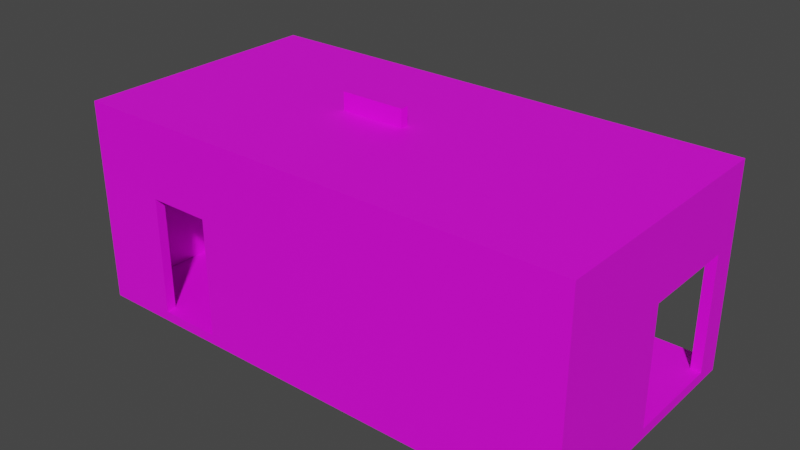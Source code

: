 # Source: Hallway2UP.blend  (saved by Blender 2.82.7; exported with 4.5.12 LTS)
import bpy
from mathutils import Matrix  # noqa: F401  (used for matrix-valued properties, if any)

bpy.ops.wm.read_factory_settings(use_empty=True)
scene = bpy.context.scene
scene.name = 'Scene'

# ---- collections
col_collection = bpy.data.collections.new('Collection'); scene.collection.children.link(col_collection)

# ---- images (referenced by path relative to the original .blend; pixels are not part of the script)
import os
ASSET_DIR = os.environ.get("B2B_ASSET_DIR", "")  # directory of the original .blend (textures are referenced by path, not embedded)
HERE = os.path.dirname(os.path.abspath(__file__))  # packed textures are extracted next to this script under _unpacked/

def load_image(name, relpath, width, height, colorspace="sRGB"):
    """Load a texture the original file referenced (path relative to the .blend, or extracted next to this script)."""
    p = next((c for c in (os.path.join(HERE, relpath), os.path.join(ASSET_DIR, relpath)) if relpath and os.path.exists(c)), "")
    if p:
        img = bpy.data.images.load(p, check_existing=True)
        img.name = name
    else:  # same state as the original file: an image datablock whose file is absent (Cycles renders it pink)
        img = bpy.data.images.new(name, width, height)
        img.source = "FILE"
        img.filepath = "//" + (relpath or name)
    img.colorspace_settings.name = colorspace
    return img
img_hallway2up_png = load_image('Hallway2UP.png', 'Hallway2UP.png', 1024, 1024, 'sRGB')
img_singledoor_png = load_image('SingleDoor.png', 'SingleDoor.png', 1024, 1024, 'sRGB')

# ---- materials (node trees are filled in below, after node groups)
mat_matroom_all_standard_sz2 = bpy.data.materials.new('MatRoom_All_Standard_Sz2')
mat_matroom_all_standard_sz2.use_transparent_shadow = False
mat_matroom_all_standard_sz2.diffuse_color = (1.0, 1.0, 1.0, 1.0)
mat_matroom_all_standard_sz2.roughness = 0.5528
mat_singledoor = bpy.data.materials.new('singleDoor')
mat_singledoor.use_transparent_shadow = False
mat_singledoor.roughness = 0.5

# ---- material node trees
mat_matroom_all_standard_sz2.use_nodes = True; mat_matroom_all_standard_sz2.node_tree.nodes.clear()
_N = mat_matroom_all_standard_sz2.node_tree.nodes; _L = mat_matroom_all_standard_sz2.node_tree.links
n0 = _N.new('ShaderNodeOutputMaterial'); n0.name = 'Material Output'; n0.location = (318, 289)
n1 = _N.new('ShaderNodeBsdfPrincipled'); n1.name = 'Principled BSDF'; n1.location = (-160, 252)
n1.distribution = 'GGX'
n1.subsurface_method = 'BURLEY'
n1.inputs[2].default_value = 0.5528
n1.inputs[3].default_value = 1.45
n1.inputs[27].default_value = (0.0, 0.0, 0.0, 1.0)
n1.inputs[28].default_value = 1.0
n2 = _N.new('ShaderNodeTexImage'); n2.name = 'Image Texture'; n2.location = (-577, 190)
n2.image = img_hallway2up_png
n3 = _N.new('ShaderNodeMapping'); n3.name = 'Mapping'; n3.location = (-1019, 257)
n3.width = 307
n4 = _N.new('ShaderNodeTexCoord'); n4.name = 'Texture Coordinate'; n4.location = (-1279, 243)
_L.new(n1.outputs[0], n0.inputs[0])
_L.new(n2.outputs[0], n1.inputs[0])
_L.new(n3.outputs[0], n2.inputs[0])
_L.new(n4.outputs[2], n3.inputs[0])
n0.is_active_output = True
mat_singledoor.use_nodes = True; mat_singledoor.node_tree.nodes.clear()
_N = mat_singledoor.node_tree.nodes; _L = mat_singledoor.node_tree.links
n0 = _N.new('ShaderNodeOutputMaterial'); n0.name = 'Material Output'; n0.location = (300, 300)
n1 = _N.new('ShaderNodeBsdfPrincipled'); n1.name = 'Principled BSDF'; n1.location = (10, 300)
n1.distribution = 'GGX'
n1.subsurface_method = 'BURLEY'
n1.inputs[3].default_value = 1.45
n1.inputs[27].default_value = (0.0, 0.0, 0.0, 1.0)
n1.inputs[28].default_value = 1.0
n2 = _N.new('ShaderNodeNormalMap'); n2.name = 'Normal Map'; n2.location = (-300, -300)
n2.label = 'Normal/Map'
n2.inputs[0].default_value = 0.0
n3 = _N.new('ShaderNodeTexImage'); n3.name = 'Image Texture'; n3.location = (-300, 600)
n3.image = img_singledoor_png
_L.new(n1.outputs[0], n0.inputs[0])
_L.new(n2.outputs[0], n1.inputs[5])
_L.new(n3.outputs[0], n1.inputs[0])
n0.is_active_output = True

# ---- world
world_world = bpy.data.worlds.new('World'); scene.world = world_world
world_world.use_nodes = True; world_world.node_tree.nodes.clear()
_N = world_world.node_tree.nodes; _L = world_world.node_tree.links
n0 = _N.new('ShaderNodeOutputWorld'); n0.name = 'World Output'; n0.location = (300, 300)
n1 = _N.new('ShaderNodeBackground'); n1.name = 'Background'; n1.location = (10, 300)
n1.inputs[0].default_value = (0.05088, 0.05088, 0.05088, 1.0)
_L.new(n1.outputs[0], n0.inputs[0])
n0.is_active_output = True
world_world.color = (0.05088, 0.05088, 0.05088)
world_world.use_sun_shadow = False
world_world.sun_shadow_jitter_overblur = 0.0

# ---- meshes
me_mesh = bpy.data.meshes.new('Mesh')
me_mesh.from_pydata([(-497.9, -202.5, 255.9), (-477.9, 47.46, 5.916), (497.7, -202.5, 255.9), (-477.9, 177.5, 235.9), (497.7, 46.2, -194.1), (477.7, 177.5, 235.9), (-477.9, -182.5, -194.1), (497.7, -182.5, 5.916), (497.7, -202.5, -244.1), (477.7, 47.46, 5.916), (-497.9, -202.5, -244.1), (477.7, 47.25, -194.1), (-497.9, -182.5, -194.1), (-497.9, -182.5, 5.916), (497.7, 47.46, 5.916), (-497.9, 47.46, -194.1), (497.7, 197.5, -244.1), (-477.9, 47.46, -194.1), (-477.9, -182.5, -244.1), (497.7, -182.5, -194.1), (-477.9, -182.5, 235.9), (-477.9, -182.5, 5.916), (-477.9, 177.5, -244.1), (-497.9, 197.5, -244.1), (477.7, -182.5, -244.1), (477.7, 177.5, -244.1), (477.7, -182.5, -194.1), (-497.9, 47.46, 5.916), (477.7, -182.5, 235.9), (477.7, -182.5, 5.916), (-497.9, 197.5, 255.9), (497.7, 197.5, 255.9), (478.2, -202.5, 255.9), (478.2, 197.5, -244.1), (497.7, -183.1, -244.1), (478.2, -202.5, -244.1), (478.2, 197.5, 255.9), (-474.4, 197.5, -244.1), (-497.9, -179.1, -244.1), (-476.4, -202.5, -244.1), (-478.1, 197.5, 255.9), (-476.4, -202.5, 255.9), (-476.4, -202.5, -197.1), (478.2, -202.5, -197.1), (497.7, -202.5, -196.7), (-497.9, -202.5, -197.1), (497.7, 197.5, -1.366), (-497.9, 197.5, 19.18), (-478.1, 197.5, 18.74), (478.2, 197.5, -0.5695), (-497.9, -202.5, 5.817), (497.7, -202.5, 4.83), (478.2, -202.5, 7.383), (-476.4, -202.5, 2.994), (497.7, 68.81, 255.9), (478.2, 68.81, 255.9), (-497.9, 68.81, 255.9), (-483.6, 68.81, 255.9), (-21.68, 197.5, -244.1), (-22.09, -202.5, -244.1), (-22.07, -182.5, -244.1), (-21.68, 197.5, 255.9), (-22.09, -202.5, -197.1), (-22.09, -202.5, 255.9), (-21.68, 197.5, 9.085), (-22.09, -202.5, 5.188), (-21.81, 68.81, 255.9), (497.7, -175.1, 255.9), (478.2, -175.1, 255.9), (-497.9, -175.1, 255.9), (-477.1, -175.1, 255.9), (-22.06, -175.1, 255.9), (-477.9, -81.83, 5.916), (497.7, -81.83, 5.916), (477.7, -81.83, 5.916), (-497.9, -81.83, 5.916), (497.7, -68.3, 255.9), (478.2, -68.3, 255.9), (-497.9, -68.3, 255.9), (-480.0, -68.3, 255.9), (-21.95, -68.3, 255.9), (-477.9, 49.17, -244.1), (-497.9, 49.85, -244.1), (-477.9, -82.23, 235.9), (477.7, 49.32, -244.1), (497.7, 47.03, -244.1), (477.7, -82.23, 235.9), (-477.9, 177.5, -8.104), (477.7, 177.5, -0.6094), (-477.9, 47.62, 235.9), (-497.9, 176.4, 17.32), (-497.9, 176.5, 255.9), (-497.9, 176.3, -244.1), (-21.7, 176.2, 255.9), (-486.5, 176.4, 255.9), (497.7, 176.0, 255.9), (478.2, 176.0, 255.9), (497.7, 176.4, -244.1), (497.7, 176.2, -0.3336), (497.7, 46.21, -192.7), (497.7, 176.4, -192.9), (497.7, 197.5, -193.0), (-497.9, 197.5, -175.7), (478.2, 197.5, -192.3), (-478.1, 197.5, -176.0), (-21.68, 197.5, -184.2), (-497.9, 176.3, -178.3), (477.7, 47.62, 235.9), (-477.9, 177.5, -195.4), (477.7, 177.5, -195.2), (-23.49, -182.5, 235.9), (-22.82, 47.62, 235.9), (-21.69, 177.5, -244.1), (-22.78, -182.5, 5.916), (-22.16, -182.5, -194.1), (-21.77, 177.5, -195.3), (-22.06, 177.5, -4.345), (-22.44, 177.5, 235.9), (-23.11, -82.23, 235.9), (-227.8, 197.5, -244.1), (-228.9, -202.5, -244.1), (-229.5, 197.5, 13.48), (-228.9, -202.5, 4.189), (-229.6, -182.5, -244.1), (-229.5, 197.5, 255.9), (-228.9, -202.5, -197.1), (-228.9, -202.5, 255.9), (-230.0, 47.62, 254.6), (-229.2, -183.4, 255.9), (-230.2, -82.23, 254.6), (-230.2, -82.23, 235.9), (-229.6, 177.5, -6.056), (-233.3, 176.3, 255.9), (-229.5, 197.5, -180.5), (-230.0, -182.5, 5.916), (-230.4, -182.5, 235.9), (-230.0, 47.62, 235.9), (-229.4, 177.5, -244.1), (-229.6, -182.5, -194.1), (-229.4, 177.5, -195.3), (-229.8, 177.5, 235.9), (-351.2, 197.5, -244.1), (-352.7, -202.5, -244.1), (-353.8, 197.5, 16.11), (-352.7, -202.5, 3.591), (-354.1, -82.23, 235.9), (-353.8, 177.5, -7.081), (-353.8, 197.5, -178.2), (-354.0, -182.5, 5.916), (-353.8, -182.5, -244.1), (-353.8, 197.5, 255.9), (-352.7, -202.5, -197.1), (-352.7, -202.5, 255.9), (-354.0, 47.62, 254.6), (-353.2, -183.4, 255.9), (-354.1, -82.23, 254.6), (-360.0, 176.4, 255.9), (-354.2, -182.5, 235.9), (-354.0, 47.62, 235.9), (-353.7, 177.5, -244.1), (-353.8, -182.5, -194.1), (-353.7, 177.5, -195.3), (-353.9, 177.5, 235.9)], [], [(36, 31, 46, 49), (34, 24, 84, 85), (28, 110, 118, 86), (43, 35, 8, 44), (7, 19, 26, 29), (17, 15, 12, 6), (17, 1, 27, 15), (71, 63, 32, 68), (0, 50, 53, 41), (123, 60, 59, 120), (26, 11, 84, 24), (69, 0, 41, 70), (12, 13, 21, 6), (19, 7, 51, 44), (6, 18, 81, 17), (32, 52, 51, 2), (24, 60, 114, 26), (35, 24, 34, 8), (68, 32, 2, 67), (88, 116, 115, 109), (75, 72, 21, 13), (19, 4, 11, 26), (12, 38, 10, 45), (38, 18, 39, 10), (30, 40, 48, 47), (61, 36, 49, 64), (38, 12, 15, 82), (45, 10, 39, 42), (45, 50, 13, 12), (89, 83, 72, 1), (44, 8, 34, 19), (49, 46, 101, 103), (47, 48, 104, 102), (64, 49, 103, 105), (46, 98, 100, 101), (51, 7, 67, 2), (144, 53, 42, 151), (53, 50, 45, 42), (51, 52, 43, 44), (13, 50, 0, 69), (36, 96, 95, 31), (30, 91, 94, 40), (61, 93, 96, 36), (27, 56, 91, 90), (54, 14, 98, 95), (74, 9, 14, 73), (124, 132, 93, 61), (121, 64, 105, 133), (124, 61, 64, 121), (126, 122, 65, 63), (125, 120, 59, 62), (128, 126, 63, 71), (129, 128, 71, 80), (77, 68, 67, 76), (78, 69, 70, 79), (80, 71, 68, 77), (76, 73, 14, 54), (78, 56, 27, 75), (69, 78, 75, 13), (67, 7, 73, 76), (66, 80, 77, 55), (56, 78, 79, 57), (55, 77, 76, 54), (127, 129, 80, 66), (29, 74, 73, 7), (27, 1, 72, 75), (82, 81, 18, 38), (82, 15, 106, 92), (85, 4, 19, 34), (85, 84, 25, 97), (17, 81, 22, 108), (84, 11, 109, 25), (72, 83, 20, 21), (107, 111, 117, 5), (86, 74, 29, 28), (1, 87, 3, 89), (86, 118, 111, 107), (88, 9, 107, 5), (37, 22, 92, 23), (33, 25, 112, 58), (92, 106, 102, 23), (90, 91, 30, 47), (92, 22, 81, 82), (109, 115, 112, 25), (94, 91, 56, 57), (96, 93, 66, 55), (156, 94, 57, 153), (95, 96, 55, 54), (95, 98, 46, 31), (97, 100, 99, 4, 85), (97, 25, 33, 16), (101, 100, 97, 16), (99, 100, 98, 14), (103, 101, 16, 33), (133, 105, 58, 119), (102, 104, 37, 23), (105, 103, 33, 58), (106, 15, 27, 90), (102, 106, 90, 47), (5, 117, 116, 88), (108, 87, 1, 17), (109, 11, 9, 88), (107, 9, 74, 86), (29, 113, 110, 28), (26, 114, 113, 29), (157, 148, 21, 20), (162, 158, 89, 3), (141, 159, 22, 37), (159, 161, 108, 22), (160, 149, 18, 6), (63, 65, 52, 32), (146, 162, 3, 87), (148, 160, 6, 21), (35, 59, 60, 24), (62, 59, 35, 43), (65, 62, 43, 52), (161, 146, 87, 108), (158, 145, 83, 89), (145, 157, 20, 83), (9, 11, 4, 99, 14), (118, 110, 135, 130), (111, 118, 130, 136), (115, 116, 131, 139), (113, 114, 138, 134), (116, 117, 140, 131), (114, 60, 123, 138), (112, 115, 139, 137), (58, 112, 137, 119), (117, 111, 136, 140), (110, 113, 134, 135), (147, 133, 119, 141), (93, 132, 127, 66), (154, 152, 126, 128), (151, 142, 120, 125), (152, 144, 122, 126), (150, 124, 121, 143), (143, 121, 133, 147), (150, 156, 132, 124), (65, 122, 125, 62), (149, 123, 120, 142), (18, 149, 142, 39), (40, 94, 156, 150), (48, 143, 147, 104), (40, 150, 143, 48), (41, 53, 144, 152), (42, 39, 142, 151), (70, 41, 152, 154), (79, 70, 154, 155), (57, 79, 155, 153), (104, 147, 141, 37), (158, 136, 127, 153), (157, 145, 155, 154), (139, 131, 146, 161), (134, 138, 160, 148), (131, 140, 162, 146), (138, 123, 149, 160), (137, 139, 161, 159), (119, 137, 159, 141), (140, 136, 158, 162), (135, 134, 148, 157), (132, 156, 153, 127), (122, 144, 151, 125), (145, 158, 153, 155), (130, 135, 128, 129), (135, 157, 154, 128), (136, 130, 129, 127)])
_k = set([(0, 41), (0, 50), (0, 69), (1, 17), (1, 27), (1, 72), (2, 32), (2, 51), (2, 67), (3, 87), (3, 89), (3, 162), (4, 11), (4, 19), (4, 99), (5, 88), (5, 107), (5, 117), (6, 12), (6, 17), (6, 18), (7, 19), (7, 29), (7, 73), (8, 34), (8, 35), (8, 44), (9, 11), (9, 14), (9, 74), (10, 38), (10, 39), (10, 45), (11, 26), (12, 13), (12, 15), (13, 21), (13, 75), (14, 73), (14, 99), (15, 17), (15, 27), (16, 33), (16, 97), (16, 101), (18, 81), (18, 149), (19, 26), (20, 21), (20, 83), (20, 157), (21, 72), (22, 81), (22, 108), (22, 159), (23, 37), (23, 92), (23, 102), (24, 26), (24, 60), (24, 84), (25, 84), (25, 109), (25, 112), (27, 75), (28, 29), (28, 86), (28, 110), (29, 74), (30, 40), (30, 47), (30, 91), (31, 36), (31, 46), (31, 95), (32, 63), (33, 58), (34, 85), (36, 61), (37, 141), (38, 82), (39, 142), (40, 150), (41, 152), (44, 51), (45, 50), (46, 101), (47, 102), (54, 76), (54, 95), (56, 78), (56, 91), (58, 119), (59, 120), (60, 123), (61, 124), (63, 126), (67, 76), (69, 78), (82, 92), (83, 89), (85, 97), (86, 107), (87, 108), (88, 109), (110, 135), (112, 137), (117, 140), (119, 141), (120, 142), (123, 149), (124, 150), (126, 152), (135, 157), (137, 159), (140, 162)])
me_mesh.attributes.new('sharp_edge', 'BOOLEAN', 'EDGE').data.foreach_set('value', [ (min(e.vertices), max(e.vertices)) in _k for e in me_mesh.edges])
_k = {(10, 39): 1.0, (39, 142): 1.0, (8, 35): 1.0, (60, 123): 0.96863, (24, 60): 0.96863, (35, 59): 1.0, (59, 120): 1.0, (123, 149): 0.96863, (120, 142): 1.0, (18, 149): 0.96863}
me_mesh.attributes.new('crease_edge', 'FLOAT', 'EDGE').data.foreach_set('value', [_k.get((min(e.vertices), max(e.vertices)), 0.0) for e in me_mesh.edges])
_uv = me_mesh.uv_layers.new(name='UVW')
_uv.uv.foreach_set('vector', [0.1424, 0.1827, 0.1358, 0.1827, 0.1358, 0.2702, 0.1424, 0.2699, 0.3108, 0.5247, 0.3176, 0.5245, 0.3176, 0.4859, 0.3108, 0.4867, 0.3173, 0.6947, 0.4877, 0.6947, 0.4876, 0.7289, 0.3173, 0.7289, 0.506, 0.3341, 0.506, 0.3501, 0.4993, 0.3501, 0.4993, 0.334, 0.3108, 0.6161, 0.3108, 0.548, 0.3176, 0.548, 0.3176, 0.6161, 0.8382, 0.6061, 0.845, 0.6061, 0.845, 0.6843, 0.8382, 0.6843, 0.8588, 0.536, 0.8588, 0.6041, 0.852, 0.6041, 0.852, 0.536, 0.6632, 0.02325, 0.6632, 0.01391, 0.8334, 0.01391, 0.8334, 0.02325, 0.838, 0.18, 0.838, 0.2651, 0.8307, 0.2661, 0.8307, 0.18, 0.5582, 0.5245, 0.4876, 0.5245, 0.4876, 0.5313, 0.558, 0.5313, 0.1709, 0.6949, 0.1709, 0.7731, 0.1539, 0.7738, 0.1539, 0.6949, 0.5013, 0.02325, 0.5013, 0.01391, 0.5086, 0.01391, 0.5084, 0.02325, 0.6495, 0.548, 0.6495, 0.6161, 0.6427, 0.6161, 0.6427, 0.548, 0.2956, 0.4029, 0.2342, 0.4029, 0.2342, 0.395, 0.2956, 0.395, 0.7886, 0.6945, 0.8056, 0.6945, 0.8056, 0.7734, 0.7886, 0.7728, 0.506, 0.18, 0.506, 0.2646, 0.4993, 0.2654, 0.4993, 0.18, 0.3176, 0.531, 0.4876, 0.531, 0.4876, 0.548, 0.3176, 0.548, 0.3174, 0.5313, 0.3176, 0.5245, 0.3108, 0.5247, 0.3108, 0.5313, 0.8334, 0.02325, 0.8334, 0.01391, 0.84, 0.01391, 0.84, 0.02325, 0.3172, 0.8978, 0.4872, 0.8989, 0.4871, 0.9639, 0.3172, 0.964, 0.8382, 0.5714, 0.845, 0.5714, 0.845, 0.6056, 0.8382, 0.6056, 0.8661, 0.5259, 0.8661, 0.6037, 0.8593, 0.6041, 0.8593, 0.5259, 0.6667, 0.4019, 0.6497, 0.4031, 0.6497, 0.3951, 0.6657, 0.3951, 0.6495, 0.5234, 0.6427, 0.5245, 0.6422, 0.5313, 0.6495, 0.5313, 0.4745, 0.1827, 0.4677, 0.1827, 0.4677, 0.2634, 0.4745, 0.2632, 0.3125, 0.1827, 0.1424, 0.1827, 0.1424, 0.2699, 0.3125, 0.2667, 0.6497, 0.4031, 0.6667, 0.4019, 0.6667, 0.4801, 0.6497, 0.481, 0.838, 0.3341, 0.838, 0.3501, 0.8307, 0.3501, 0.8307, 0.3341, 0.6657, 0.3951, 0.7347, 0.3951, 0.7348, 0.4019, 0.6667, 0.4019, 0.6423, 0.7728, 0.6423, 0.7287, 0.7206, 0.7288, 0.7206, 0.7728, 0.2956, 0.395, 0.3105, 0.3948, 0.3104, 0.4029, 0.2956, 0.4029, 0.1424, 0.2699, 0.1358, 0.2702, 0.1358, 0.3354, 0.1424, 0.3352, 0.4745, 0.2632, 0.4677, 0.2634, 0.4677, 0.3296, 0.4745, 0.3295, 0.3125, 0.2667, 0.1424, 0.2699, 0.1424, 0.3352, 0.3125, 0.3324, 0.2342, 0.5316, 0.2342, 0.5249, 0.2956, 0.5249, 0.2956, 0.5316, 0.2342, 0.395, 0.2342, 0.4029, 0.1429, 0.4029, 0.1429, 0.3951, 0.7886, 0.2659, 0.8307, 0.2661, 0.8307, 0.3341, 0.7886, 0.3341, 0.8307, 0.2661, 0.838, 0.2651, 0.838, 0.3341, 0.8307, 0.3341, 0.4993, 0.2654, 0.506, 0.2646, 0.506, 0.3341, 0.4993, 0.334, 0.7348, 0.4019, 0.7347, 0.3951, 0.8198, 0.3951, 0.8198, 0.4044, 0.8334, 0.15, 0.8334, 0.1427, 0.84, 0.1427, 0.84, 0.15, 0.5013, 0.15, 0.5013, 0.1428, 0.5052, 0.1428, 0.5081, 0.15, 0.6633, 0.15, 0.6633, 0.1428, 0.8334, 0.1427, 0.8334, 0.15, 0.7348, 0.4801, 0.8198, 0.4874, 0.8198, 0.524, 0.7386, 0.524, 0.1429, 0.4864, 0.2342, 0.4832, 0.2342, 0.5249, 0.1429, 0.5249, 0.8582, 0.6469, 0.8582, 0.6909, 0.8514, 0.6909, 0.8514, 0.6469, 0.5926, 0.15, 0.5913, 0.1428, 0.6633, 0.1428, 0.6633, 0.15, 0.3832, 0.2652, 0.3125, 0.2667, 0.3125, 0.3324, 0.3832, 0.3311, 0.3832, 0.1827, 0.3125, 0.1827, 0.3125, 0.2667, 0.3832, 0.2652, 0.7465, 0.1922, 0.7465, 0.2657, 0.6762, 0.2653, 0.6762, 0.18, 0.7465, 0.3341, 0.7465, 0.3501, 0.6762, 0.3501, 0.6762, 0.3341, 0.5927, 0.02325, 0.5928, 0.01391, 0.6632, 0.01391, 0.6632, 0.02325, 0.5923, 0.05958, 0.5927, 0.02325, 0.6632, 0.02325, 0.6632, 0.05958, 0.8334, 0.05958, 0.8334, 0.02325, 0.84, 0.02325, 0.84, 0.05958, 0.5013, 0.05958, 0.5013, 0.02325, 0.5084, 0.02325, 0.5074, 0.05958, 0.6632, 0.05958, 0.6632, 0.02325, 0.8334, 0.02325, 0.8334, 0.05958, 0.1429, 0.4399, 0.2342, 0.4368, 0.2342, 0.4832, 0.1429, 0.4864, 0.8198, 0.4408, 0.8198, 0.4874, 0.7348, 0.4801, 0.7348, 0.4362, 0.8198, 0.4044, 0.8198, 0.4408, 0.7348, 0.4362, 0.7348, 0.4019, 0.1429, 0.4029, 0.2342, 0.4029, 0.2342, 0.4368, 0.1429, 0.4399, 0.6633, 0.1062, 0.6632, 0.05958, 0.8334, 0.05958, 0.8334, 0.1062, 0.5013, 0.1062, 0.5013, 0.05958, 0.5074, 0.05958, 0.5062, 0.1062, 0.8334, 0.1062, 0.8334, 0.05958, 0.84, 0.05958, 0.84, 0.1062, 0.5918, 0.1062, 0.5923, 0.05958, 0.6632, 0.05958, 0.6633, 0.1062, 0.8582, 0.6127, 0.8582, 0.6469, 0.8514, 0.6469, 0.8514, 0.6127, 0.8382, 0.5274, 0.845, 0.5274, 0.845, 0.5714, 0.8382, 0.5714, 0.6495, 0.4455, 0.6427, 0.4457, 0.6427, 0.5245, 0.6495, 0.5234, 0.6497, 0.481, 0.6667, 0.4801, 0.6721, 0.524, 0.6497, 0.524, 0.3106, 0.4866, 0.2956, 0.485, 0.2956, 0.4029, 0.3104, 0.4029, 0.3108, 0.4867, 0.3176, 0.4859, 0.3176, 0.402, 0.3108, 0.4024, 0.7886, 0.7728, 0.8056, 0.7734, 0.8056, 0.817, 0.789, 0.817, 0.1539, 0.7738, 0.1709, 0.7731, 0.1705, 0.8174, 0.1539, 0.8174, 0.7206, 0.7288, 0.6423, 0.7287, 0.6423, 0.6945, 0.7206, 0.6945, 0.3173, 0.773, 0.4875, 0.773, 0.4874, 0.8172, 0.3173, 0.8172, 0.3172, 0.729, 0.239, 0.7291, 0.239, 0.6949, 0.3172, 0.6949, 0.7206, 0.7728, 0.7253, 0.817, 0.6423, 0.817, 0.6423, 0.7728, 0.3173, 0.7289, 0.4876, 0.7289, 0.4875, 0.773, 0.3173, 0.773, 0.2367, 0.8174, 0.239, 0.7731, 0.3172, 0.7732, 0.3172, 0.8174, 0.6415, 0.3952, 0.6427, 0.402, 0.6495, 0.4025, 0.6495, 0.3952, 0.3174, 0.3952, 0.3176, 0.402, 0.4875, 0.402, 0.4875, 0.3952, 0.6497, 0.524, 0.6721, 0.524, 0.673, 0.5312, 0.6497, 0.5312, 0.7386, 0.524, 0.8198, 0.524, 0.8198, 0.5312, 0.7393, 0.5312, 0.6495, 0.4025, 0.6427, 0.402, 0.6427, 0.4457, 0.6495, 0.4455, 0.3172, 0.964, 0.4871, 0.9639, 0.4871, 0.9805, 0.3172, 0.9806, 0.5052, 0.1428, 0.5013, 0.1428, 0.5013, 0.1062, 0.5062, 0.1062, 0.8334, 0.1427, 0.6633, 0.1428, 0.6633, 0.1062, 0.8334, 0.1062, 0.5482, 0.1428, 0.5052, 0.1428, 0.5062, 0.1062, 0.5489, 0.1062, 0.84, 0.1427, 0.8334, 0.1427, 0.8334, 0.1062, 0.84, 0.1062, 0.1429, 0.5249, 0.2342, 0.5249, 0.2342, 0.5316, 0.1429, 0.5316, 0.3108, 0.5249, 0.2956, 0.5249, 0.2956, 0.4853, 0.2956, 0.485, 0.3106, 0.4866, 0.3108, 0.4024, 0.3176, 0.402, 0.3174, 0.3952, 0.3108, 0.3952, 0.2956, 0.5316, 0.2956, 0.5249, 0.3108, 0.5249, 0.3108, 0.5316, 0.2956, 0.4853, 0.2956, 0.5249, 0.2342, 0.5249, 0.2342, 0.4832, 0.1424, 0.3352, 0.1358, 0.3354, 0.1358, 0.3528, 0.1424, 0.3528, 0.3832, 0.3311, 0.3125, 0.3324, 0.3125, 0.3528, 0.3826, 0.3528, 0.4745, 0.3295, 0.4677, 0.3296, 0.4665, 0.3528, 0.4745, 0.3528, 0.3125, 0.3324, 0.1424, 0.3352, 0.1424, 0.3528, 0.3125, 0.3528, 0.6721, 0.524, 0.6667, 0.4801, 0.7348, 0.4801, 0.7386, 0.524, 0.673, 0.5312, 0.6721, 0.524, 0.7386, 0.524, 0.7393, 0.5312, 0.3171, 0.8173, 0.4872, 0.8172, 0.4872, 0.8989, 0.3172, 0.8978, 0.789, 0.817, 0.7253, 0.817, 0.7206, 0.7728, 0.7886, 0.7728, 0.1705, 0.8174, 0.1709, 0.7731, 0.239, 0.7731, 0.2367, 0.8174, 0.3172, 0.7732, 0.239, 0.7731, 0.239, 0.7291, 0.3172, 0.729, 0.3176, 0.6161, 0.4878, 0.6161, 0.4881, 0.6943, 0.3176, 0.6943, 0.3176, 0.548, 0.4876, 0.548, 0.4878, 0.6161, 0.3176, 0.6161, 0.6004, 0.6945, 0.6005, 0.6161, 0.6427, 0.6161, 0.6427, 0.6943, 0.6001, 0.8171, 0.6002, 0.773, 0.6423, 0.773, 0.6423, 0.8172, 0.5996, 0.3952, 0.6004, 0.402, 0.6427, 0.402, 0.6415, 0.3952, 0.6001, 0.9804, 0.6, 0.9638, 0.6423, 0.9638, 0.6423, 0.9804, 0.6005, 0.548, 0.6004, 0.531, 0.6427, 0.531, 0.6427, 0.548, 0.6762, 0.18, 0.6762, 0.2653, 0.506, 0.2646, 0.506, 0.18, 0.6, 0.8998, 0.6001, 0.8171, 0.6422, 0.8171, 0.6422, 0.9001, 0.6005, 0.6161, 0.6005, 0.548, 0.6427, 0.548, 0.6427, 0.6161, 0.3174, 0.5313, 0.4876, 0.5313, 0.4876, 0.5245, 0.3176, 0.5245, 0.6762, 0.3341, 0.6762, 0.3501, 0.506, 0.3501, 0.506, 0.3341, 0.6762, 0.2653, 0.6762, 0.3341, 0.506, 0.3341, 0.506, 0.2646, 0.6, 0.9638, 0.6, 0.8998, 0.6422, 0.9001, 0.6423, 0.9638, 0.6002, 0.773, 0.6002, 0.7289, 0.6423, 0.7289, 0.6423, 0.773, 0.6002, 0.7289, 0.6004, 0.6945, 0.6423, 0.6947, 0.6423, 0.7289, 0.8731, 0.5363, 0.8726, 0.596, 0.8674, 0.5969, 0.8679, 0.59, 0.868, 0.5358, 0.4876, 0.7289, 0.4877, 0.6947, 0.5583, 0.6945, 0.5581, 0.7289, 0.4875, 0.773, 0.4876, 0.7289, 0.5581, 0.7289, 0.558, 0.773, 0.4871, 0.9639, 0.4872, 0.8989, 0.5578, 0.8994, 0.5578, 0.9638, 0.4878, 0.6161, 0.4876, 0.548, 0.5582, 0.548, 0.5583, 0.6161, 0.4872, 0.8989, 0.4872, 0.8172, 0.5579, 0.8172, 0.5578, 0.8994, 0.4876, 0.548, 0.4876, 0.531, 0.5582, 0.531, 0.5582, 0.548, 0.4871, 0.9805, 0.4871, 0.9639, 0.5578, 0.9638, 0.5578, 0.9804, 0.4875, 0.3952, 0.4875, 0.402, 0.5582, 0.402, 0.5576, 0.3952, 0.4874, 0.8172, 0.4875, 0.773, 0.558, 0.773, 0.5579, 0.8172, 0.4881, 0.6943, 0.4878, 0.6161, 0.5583, 0.6161, 0.5583, 0.6945, 0.4255, 0.3304, 0.3832, 0.3311, 0.3826, 0.3528, 0.4246, 0.3528, 0.6633, 0.1428, 0.5913, 0.1428, 0.5918, 0.1062, 0.6633, 0.1062, 0.5505, 0.02325, 0.5507, 0.01391, 0.5928, 0.01391, 0.5927, 0.02325, 0.7886, 0.3341, 0.7886, 0.3501, 0.7465, 0.3501, 0.7465, 0.3341, 0.7886, 0.1861, 0.7886, 0.2659, 0.7465, 0.2657, 0.7465, 0.1922, 0.4255, 0.1827, 0.3832, 0.1827, 0.3832, 0.2652, 0.4255, 0.2643, 0.4255, 0.2643, 0.3832, 0.2652, 0.3832, 0.3311, 0.4255, 0.3304, 0.5503, 0.15, 0.5482, 0.1428, 0.5913, 0.1428, 0.5926, 0.15, 0.6762, 0.2653, 0.7465, 0.2657, 0.7465, 0.3341, 0.6762, 0.3341, 0.6005, 0.5245, 0.5582, 0.5245, 0.558, 0.5313, 0.6001, 0.5313, 0.6427, 0.5245, 0.6005, 0.5245, 0.6001, 0.5313, 0.6422, 0.5313, 0.5081, 0.15, 0.5052, 0.1428, 0.5482, 0.1428, 0.5503, 0.15, 0.4677, 0.2634, 0.4255, 0.2643, 0.4255, 0.3304, 0.4677, 0.3296, 0.4677, 0.1827, 0.4255, 0.1827, 0.4255, 0.2643, 0.4677, 0.2634, 0.8307, 0.18, 0.8307, 0.2661, 0.7886, 0.2659, 0.7886, 0.1861, 0.8307, 0.3341, 0.8307, 0.3501, 0.7886, 0.3501, 0.7886, 0.3341, 0.5084, 0.02325, 0.5086, 0.01391, 0.5507, 0.01391, 0.5505, 0.02325, 0.5074, 0.05958, 0.5084, 0.02325, 0.5505, 0.02325, 0.5498, 0.05958, 0.5062, 0.1062, 0.5074, 0.05958, 0.5498, 0.05958, 0.5489, 0.1062, 0.4677, 0.3296, 0.4255, 0.3304, 0.4246, 0.3528, 0.4665, 0.3528, 0.6002, 0.773, 0.558, 0.773, 0.558, 0.773, 0.6002, 0.773, 0.6004, 0.6945, 0.6002, 0.7289, 0.6002, 0.7289, 0.6004, 0.6945, 0.5578, 0.9638, 0.5578, 0.8994, 0.6, 0.8998, 0.6, 0.9638, 0.5583, 0.6161, 0.5582, 0.548, 0.6005, 0.548, 0.6005, 0.6161, 0.5578, 0.8994, 0.5579, 0.8172, 0.6001, 0.8171, 0.6, 0.8998, 0.5582, 0.548, 0.5582, 0.531, 0.6004, 0.531, 0.6005, 0.548, 0.5578, 0.9804, 0.5578, 0.9638, 0.6, 0.9638, 0.6001, 0.9804, 0.5576, 0.3952, 0.5582, 0.402, 0.6004, 0.402, 0.5996, 0.3952, 0.5579, 0.8172, 0.558, 0.773, 0.6002, 0.773, 0.6001, 0.8171, 0.5583, 0.6945, 0.5583, 0.6161, 0.6005, 0.6161, 0.6004, 0.6945, 0.5913, 0.1428, 0.5482, 0.1428, 0.5489, 0.1062, 0.5918, 0.1062, 0.7465, 0.2657, 0.7886, 0.2659, 0.7886, 0.3341, 0.7465, 0.3341, 0.6002, 0.7289, 0.6002, 0.773, 0.6002, 0.773, 0.6002, 0.7289, 0.5581, 0.7289, 0.5583, 0.6945, 0.5583, 0.6945, 0.5581, 0.7289, 0.5583, 0.6945, 0.6004, 0.6945, 0.6004, 0.6945, 0.5583, 0.6945, 0.558, 0.773, 0.5581, 0.7289, 0.5581, 0.7289, 0.558, 0.773])
me_mesh.materials.append(mat_matroom_all_standard_sz2)
me_mesh.use_remesh_fix_poles = True
me_mesh.use_remesh_preserve_attributes = False
me_mesh.use_mirror_vertex_groups = False
me_mesh.update()
me_mesh.normals_split_custom_set([tuple(v) for v in zip(*[iter([0.0, 1.0, 0.0, 0.0, 1.0, 0.0, 0.0, 1.0, 0.0, 0.0, 1.0, 0.0, -1.585e-07, 0.0, -1.0, -1.585e-07, 0.0, -1.0, -1.585e-07, 0.0, -1.0, -1.585e-07, 0.0, -1.0, 1.22e-08, 0.0, -1.0, 1.22e-08, 0.0, -1.0, 1.22e-08, 0.0, -1.0, 1.22e-08, 0.0, -1.0, 0.0, -1.0, 0.0, 0.0, -1.0, 0.0, 0.0, -1.0, 0.0, 0.0, -1.0, 0.0, 0.0, 1.0, 0.0, 0.0, 1.0, 0.0, 0.0, 1.0, 0.0, 0.0, 1.0, 0.0, 0.0, 0.0, 1.0, 0.0, 0.0, 1.0, 0.0, 0.0, 1.0, 0.0, 0.0, 1.0, 0.0, -1.0, 0.0, 0.0, -1.0, 0.0, 0.0, -1.0, 0.0, 0.0, -1.0, 0.0, 0.0, 0.0, 1.0, 0.0, 0.0, 1.0, 0.0, 0.0, 1.0, 0.0, 0.0, 1.0, 3.98e-09, -1.0, 9.025e-08, 3.98e-09, -1.0, 9.025e-08, 3.98e-09, -1.0, 9.025e-08, 3.98e-09, -1.0, 9.025e-08, 0.0, 0.0, -1.0, 0.0, 0.0, -1.0, 0.0, 0.0, -1.0, 0.0, 0.0, -1.0, -1.0, 0.0, 0.0, -1.0, 0.0, 0.0, -1.0, 0.0, 0.0, -1.0, 0.0, 0.0, 0.0, 0.0, 1.0, 0.0, 0.0, 1.0, 0.0, 0.0, 1.0, 0.0, 0.0, 1.0, 0.0, 1.0, 0.0, 0.0, 1.0, 0.0, 0.0, 1.0, 0.0, 0.0, 1.0, 0.0, 1.0, -1.946e-06, 0.0, 1.0, -1.946e-06, 0.0, 1.0, -1.946e-06, 0.0, 1.0, -1.946e-06, 0.0, 1.0, 0.0, 0.0, 1.0, 0.0, 0.0, 1.0, 0.0, 0.0, 1.0, 0.0, 0.0, 0.0, -1.0, 0.0, 0.0, -1.0, 0.0, 0.0, -1.0, 0.0, 0.0, -1.0, 0.0, 0.0, 1.0, 0.0, 0.0, 1.0, 0.0, 0.0, 1.0, 0.0, 0.0, 1.0, 0.0, 0.0, 0.0, -1.0, 0.0, 0.0, -1.0, 0.0, 0.0, -1.0, 0.0, 0.0, -1.0, 0.0, 0.0, 1.0, 0.0, 0.0, 1.0, 0.0, 0.0, 1.0, 0.0, 0.0, 1.0, 0.0, -1.0, -8.113e-08, 0.0, -1.0, -8.113e-08, 0.0, -1.0, -8.113e-08, 0.0, -1.0, -8.113e-08, 0.0, 0.0, -1.0, 0.0, 0.0, -1.0, 0.0, 0.0, -1.0, 0.0, 0.0, -1.0, 0.0, 0.0, 1.0, 0.0, 0.0, 1.0, 0.0, 0.0, 1.0, 0.0, 0.0, 1.0, -1.0, 0.0, 0.0, -1.0, 0.0, 0.0, -1.0, 0.0, 0.0, -1.0, 0.0, 0.0, 0.0, 0.0, -1.0, 0.0, 0.0, -1.0, 0.0, 0.0, -1.0, 0.0, 0.0, -1.0, 0.0, 1.0, 0.0, 0.0, 1.0, 0.0, 0.0, 1.0, 0.0, 0.0, 1.0, 0.0, 0.0, 1.0, 0.0, 0.0, 1.0, 0.0, 0.0, 1.0, 0.0, 0.0, 1.0, 0.0, -1.0, 0.0, 0.0, -1.0, 0.0, 0.0, -1.0, 0.0, 0.0, -1.0, 0.0, 0.0, 0.0, -1.0, 0.0, 0.0, -1.0, 0.0, 0.0, -1.0, 0.0, 0.0, -1.0, 0.0, -1.0, 0.0, 0.0, -1.0, 0.0, 0.0, -1.0, 0.0, 0.0, -1.0, 0.0, 0.0, 1.0, 0.0, 0.0, 1.0, 0.0, 0.0, 1.0, 0.0, 0.0, 1.0, 0.0, 0.0, 1.0, -2.036e-06, 0.0, 1.0, -2.036e-06, 0.0, 1.0, -2.036e-06, 0.0, 1.0, -2.036e-06, 0.0, 0.0, 1.0, 0.0, 0.0, 1.0, 0.0, 0.0, 1.0, 0.0, 0.0, 1.0, 0.0, 0.0, 1.0, 0.0, 0.0, 1.0, 0.0, 0.0, 1.0, 0.0, 0.0, 1.0, 0.0, 0.0, 1.0, 0.0, 0.0, 1.0, 0.0, 0.0, 1.0, 0.0, 0.0, 1.0, 0.0, 1.0, -2.944e-07, 0.0, 1.0, -2.944e-07, 0.0, 1.0, -2.944e-07, 0.0, 1.0, -2.944e-07, 0.0, 1.0, 0.0, 0.0, 1.0, 0.0, 0.0, 1.0, 0.0, 0.0, 1.0, 0.0, 0.0, 1.839e-10, -1.0, -7.883e-08, 1.839e-10, -1.0, -7.883e-08, 1.839e-10, -1.0, -7.883e-08, 1.839e-10, -1.0, -7.883e-08, -4.969e-09, -1.0, -1.127e-07, -4.969e-09, -1.0, -1.127e-07, -4.969e-09, -1.0, -1.127e-07, -4.969e-09, -1.0, -1.127e-07, 0.0, -1.0, 0.0, 0.0, -1.0, 0.0, 0.0, -1.0, 0.0, 0.0, -1.0, 0.0, -1.0, 0.0, 0.0, -1.0, 0.0, 0.0, -1.0, 0.0, 0.0, -1.0, 0.0, 0.0, 0.0, 0.0, 1.0, 0.0, 0.0, 1.0, 0.0, 0.0, 1.0, 0.0, 0.0, 1.0, 0.0, 0.0, 1.0, 0.0, 0.0, 1.0, 0.0, 0.0, 1.0, 0.0, 0.0, 1.0, 0.0, 0.0, 1.0, 0.0, 0.0, 1.0, 0.0, 0.0, 1.0, 0.0, 0.0, 1.0, -1.0, 0.0, 0.0, -1.0, 0.0, 0.0, -1.0, 0.0, 0.0, -1.0, 0.0, 0.0, 1.0, -2.614e-07, 0.0, 1.0, -2.614e-07, 0.0, 1.0, -2.614e-07, 0.0, 1.0, -2.614e-07, 0.0, 0.0, 0.0, -1.0, 0.0, 0.0, -1.0, 0.0, 0.0, -1.0, 0.0, 0.0, -1.0, 0.0, 0.0, 1.0, 0.0, 0.0, 1.0, 0.0, 0.0, 1.0, 0.0, 0.0, 1.0, 0.0, 1.0, 0.0, 0.0, 1.0, 0.0, 0.0, 1.0, 0.0, 0.0, 1.0, 0.0, 0.0, 1.0, 0.0, 0.0, 1.0, 0.0, 0.0, 1.0, 0.0, 0.0, 1.0, 0.0, 3.681e-08, -1.0, 7.518e-08, 3.681e-08, -1.0, 7.518e-08, 3.681e-08, -1.0, 7.518e-08, 3.681e-08, -1.0, 7.518e-08, 0.0, -1.0, 0.0, 0.0, -1.0, 0.0, 0.0, -1.0, 0.0, 0.0, -1.0, 0.0, 1.013e-07, 0.0, 1.0, 1.013e-07, 0.0, 1.0, 1.013e-07, 0.0, 1.0, 1.013e-07, 0.0, 1.0, -0.003431, 0.006179, 1.0, -0.003431, 0.006179, 1.0, -0.003431, 0.006179, 1.0, -0.003431, 0.006179, 1.0, 0.0, 0.0, 1.0, 0.0, 0.0, 1.0, 0.0, 0.0, 1.0, 0.0, 0.0, 1.0, 0.0, 0.0, 1.0, 0.0, 0.0, 1.0, 0.0, 0.0, 1.0, 0.0, 0.0, 1.0, 0.0, 0.0, 1.0, 0.0, 0.0, 1.0, 0.0, 0.0, 1.0, 0.0, 0.0, 1.0, 1.0, 0.0, 0.0, 1.0, 0.0, 0.0, 1.0, 0.0, 0.0, 1.0, 0.0, 0.0, -1.0, 0.0, 0.0, -1.0, 0.0, 0.0, -1.0, 0.0, 0.0, -1.0, 0.0, 0.0, -1.0, 0.0, 0.0, -1.0, 0.0, 0.0, -1.0, 0.0, 0.0, -1.0, 0.0, 0.0, 1.0, 0.0, 0.0, 1.0, 0.0, 0.0, 1.0, 0.0, 0.0, 1.0, 0.0, 0.0, 0.0, 0.0, 1.0, 0.0, 0.0, 1.0, 0.0, 0.0, 1.0, 0.0, 0.0, 1.0, 0.0, 0.0, 1.0, 0.0, 0.0, 1.0, 0.0, 0.0, 1.0, 0.0, 0.0, 1.0, 0.0, 0.0, 1.0, 0.0, 0.0, 1.0, 0.0, 0.0, 1.0, 0.0, 0.0, 1.0, -0.006186, 6.915e-06, 1.0, -0.006186, 6.915e-06, 1.0, -0.006186, 6.915e-06, 1.0, -0.006186, 6.915e-06, 1.0, 0.0, 0.0, -1.0, 0.0, 0.0, -1.0, 0.0, 0.0, -1.0, 0.0, 0.0, -1.0, 0.0, 0.0, -1.0, 0.0, 0.0, -1.0, 0.0, 0.0, -1.0, 0.0, 0.0, -1.0, 3.975e-08, 0.0, -1.0, 3.975e-08, 0.0, -1.0, 3.975e-08, 0.0, -1.0, 3.975e-08, 0.0, -1.0, -1.0, 0.0, 0.0, -1.0, 0.0, 0.0, -1.0, 0.0, 0.0, -1.0, 0.0, 0.0, 1.0, 0.0, 0.0, 1.0, 0.0, 0.0, 1.0, 0.0, 0.0, 1.0, 0.0, 0.0, 2.311e-07, 0.0, -1.0, 2.311e-07, 0.0, -1.0, 2.311e-07, 0.0, -1.0, 2.311e-07, 0.0, -1.0, 1.0, 0.0, 0.0, 1.0, 0.0, 0.0, 1.0, 0.0, 0.0, 1.0, 0.0, 0.0, -1.0, 0.0, 0.0, -1.0, 0.0, 0.0, -1.0, 0.0, 0.0, -1.0, 0.0, 0.0, 1.0, 0.0, 0.0, 1.0, 0.0, 0.0, 1.0, 0.0, 0.0, 1.0, 0.0, 0.0, 0.0, 0.0, -1.0, 0.0, 0.0, -1.0, 0.0, 0.0, -1.0, 0.0, 0.0, -1.0, -1.0, 0.0, 0.0, -1.0, 0.0, 0.0, -1.0, 0.0, 0.0, -1.0, 0.0, 0.0, 1.0, 0.0, 0.0, 1.0, 0.0, 0.0, 1.0, 0.0, 0.0, 1.0, 0.0, 0.0, 4.714e-09, 0.0, -1.0, 4.714e-09, 0.0, -1.0, 4.714e-09, 0.0, -1.0, 4.714e-09, 0.0, -1.0, -1.0, -2.578e-07, 0.0, -1.0, -2.578e-07, 0.0, -1.0, -2.578e-07, 0.0, -1.0, -2.578e-07, 0.0, -1.093e-06, 0.0, -1.0, -1.093e-06, 0.0, -1.0, -1.093e-06, 0.0, -1.0, -1.093e-06, 0.0, -1.0, 0.0, 0.0, -1.0, 0.0, 0.0, -1.0, 0.0, 0.0, -1.0, 0.0, 0.0, -1.0, -1.0, 0.0, 0.0, -1.0, 0.0, 0.0, -1.0, 0.0, 0.0, -1.0, 0.0, 0.0, -1.0, 1.561e-06, 0.0, -1.0, 1.561e-06, 0.0, -1.0, 1.561e-06, 0.0, -1.0, 1.561e-06, 0.0, -6.71e-07, 0.0, -1.0, -6.71e-07, 0.0, -1.0, -6.71e-07, 0.0, -1.0, -6.71e-07, 0.0, -1.0, 0.0, -1.0, 0.0, 0.0, -1.0, 0.0, 0.0, -1.0, 0.0, 0.0, -1.0, 0.0, 9.325e-10, 0.0, 1.0, 9.325e-10, 0.0, 1.0, 9.325e-10, 0.0, 1.0, 9.325e-10, 0.0, 1.0, -2.393e-11, 0.0, 1.0, -2.393e-11, 0.0, 1.0, -2.393e-11, 0.0, 1.0, -2.393e-11, 0.0, 1.0, 0.004589, -0.005275, 1.0, 0.004589, -0.005275, 1.0, 0.004589, -0.005275, 1.0, 0.004589, -0.005275, 1.0, 9.369e-07, 0.0, 1.0, 9.369e-07, 0.0, 1.0, 9.369e-07, 0.0, 1.0, 9.369e-07, 0.0, 1.0, 1.0, 1.424e-06, 0.0, 1.0, 1.424e-06, 0.0, 1.0, 1.424e-06, 0.0, 1.0, 1.424e-06, 0.0, 1.0, 2.936e-07, 0.0, 1.0, 2.936e-07, 0.0, 1.0, 2.936e-07, 0.0, 1.0, 2.936e-07, 0.0, 1.0, 2.936e-07, 0.0, 1.206e-06, 0.0, -1.0, 1.206e-06, 0.0, -1.0, 1.206e-06, 0.0, -1.0, 1.206e-06, 0.0, -1.0, 1.0, 0.0, 0.0, 1.0, 0.0, 0.0, 1.0, 0.0, 0.0, 1.0, 0.0, 0.0, 1.0, 3.856e-08, 0.0, 1.0, 3.856e-08, 0.0, 1.0, 3.856e-08, 0.0, 1.0, 3.856e-08, 0.0, 0.0, 1.0, 0.0, 0.0, 1.0, 0.0, 0.0, 1.0, 0.0, 0.0, 1.0, 0.0, 0.0, 1.0, 0.0, 0.0, 1.0, 0.0, 0.0, 1.0, 0.0, 0.0, 1.0, 0.0, 0.0, 1.0, 0.0, 0.0, 1.0, 0.0, 0.0, 1.0, 0.0, 0.0, 1.0, 0.0, 0.0, 1.0, 0.0, 0.0, 1.0, 0.0, 0.0, 1.0, 0.0, 0.0, 1.0, 0.0, -1.0, 7.664e-08, 0.0, -1.0, 7.664e-08, 0.0, -1.0, 7.664e-08, 0.0, -1.0, 7.664e-08, 0.0, -1.0, -1.198e-06, 0.0, -1.0, -1.198e-06, 0.0, -1.0, -1.198e-06, 0.0, -1.0, -1.198e-06, 0.0, 0.0, -1.0, 0.0, 0.0, -1.0, 0.0, 0.0, -1.0, 0.0, 0.0, -1.0, 0.0, 1.0, 0.0, 0.0, 1.0, 0.0, 0.0, 1.0, 0.0, 0.0, 1.0, 0.0, 0.0, -1.0, -1.236e-07, 0.0, -1.0, -1.236e-07, 0.0, -1.0, -1.236e-07, 0.0, -1.0, -1.236e-07, 0.0, -1.0, 0.0, 0.0, -1.0, 0.0, 0.0, -1.0, 0.0, 0.0, -1.0, 0.0, 0.0, 0.0, 1.0, -6.783e-08, 0.0, 1.0, -6.783e-08, 0.0, 1.0, -6.783e-08, 0.0, 1.0, -6.783e-08, 0.0, 1.0, 0.0, 0.0, 1.0, 0.0, 0.0, 1.0, 0.0, 0.0, 1.0, 0.0, 0.0, 1.0, 6.86e-08, 0.0, 1.0, 6.86e-08, 0.0, 1.0, 6.86e-08, 0.0, 1.0, 6.86e-08, 0.0, 0.0, -1.0, 0.0, 0.0, -1.0, 0.0, 0.0, -1.0, 0.0, 0.0, -1.0, 0.0, 0.0, -1.0, 0.0, 0.0, -1.0, 0.0, 0.0, -1.0, 0.0, 0.0, -1.0, 0.0, -1.0, 0.0, 0.0, -1.0, 0.0, 0.0, -1.0, 0.0, 0.0, -1.0, 0.0, 0.0, 1.0, 0.0, 0.0, 1.0, 0.0, 0.0, 1.0, 0.0, 0.0, 1.0, 0.0, 0.0, -1.0, 0.0, 0.0, -1.0, 0.0, 0.0, -1.0, 0.0, 0.0, -1.0, 0.0, 0.0, -1.0, 0.0, 0.0, -1.0, 0.0, 0.0, -1.0, 0.0, 0.0, -1.0, 0.0, 0.0, 1.0, 0.0, 0.0, 1.0, 0.0, 0.0, 1.0, 0.0, 0.0, 1.0, 0.0, 0.0, 0.0, -1.0, 0.0, 0.0, -1.0, 0.0, 0.0, -1.0, 0.0, 0.0, -1.0, 0.0, -1.0, 0.0, 0.0, -1.0, 0.0, 0.0, -1.0, 0.0, 0.0, -1.0, 0.0, 0.0, -1.0, 0.0, 0.0, -1.0, 0.0, 0.0, -1.0, 0.0, 0.0, -1.0, 0.0, 0.0, -1.0, 0.0, 0.0, -1.0, 0.0, 0.0, -1.0, 0.0, 0.0, -1.0, 0.0, 1.215e-07, 0.0, -1.0, 1.215e-07, 0.0, -1.0, 1.215e-07, 0.0, -1.0, 1.215e-07, 0.0, -1.0, 0.0, 0.0, -1.0, 0.0, 0.0, -1.0, 0.0, 0.0, -1.0, 0.0, 0.0, -1.0, -0.02629, -0.9996, 0.003692, -0.02629, -0.9996, 0.003692, -0.02629, -0.9996, 0.003692, -0.02629, -0.9996, 0.003692, -0.02629, -0.9996, 0.003692, -9.408e-08, 0.0, -1.0, -9.408e-08, 0.0, -1.0, -9.408e-08, 0.0, -1.0, -9.408e-08, 0.0, -1.0, 7.263e-08, 0.0, -1.0, 7.263e-08, 0.0, -1.0, 7.263e-08, 0.0, -1.0, 7.263e-08, 0.0, -1.0, 0.0, -1.0, 6.815e-08, 0.0, -1.0, 6.815e-08, 0.0, -1.0, 6.815e-08, 0.0, -1.0, 6.815e-08, 0.0, 1.0, -2.741e-08, 0.0, 1.0, -2.741e-08, 0.0, 1.0, -2.741e-08, 0.0, 1.0, -2.741e-08, 0.0, -1.0, -4.416e-08, 0.0, -1.0, -4.416e-08, 0.0, -1.0, -4.416e-08, 0.0, -1.0, -4.416e-08, 0.0, 1.0, -3.925e-08, 0.0, 1.0, -3.925e-08, 0.0, 1.0, -3.925e-08, 0.0, 1.0, -3.925e-08, 0.0, -1.0, 6.005e-08, 0.0, -1.0, 6.005e-08, 0.0, -1.0, 6.005e-08, 0.0, -1.0, 6.005e-08, 0.0, 0.0, -1.0, 0.0, 0.0, -1.0, 0.0, 0.0, -1.0, 0.0, 0.0, -1.0, -7.257e-08, 0.0, -1.0, -7.257e-08, 0.0, -1.0, -7.257e-08, 0.0, -1.0, -7.257e-08, 0.0, -1.0, 0.0, 1.0, 1.045e-07, 0.0, 1.0, 1.045e-07, 0.0, 1.0, 1.045e-07, 0.0, 1.0, 1.045e-07, 0.0, 1.0, 0.0, 0.0, 1.0, 0.0, 0.0, 1.0, 0.0, 0.0, 1.0, 0.0, -0.002792, -0.005492, 1.0, -0.002792, -0.005492, 1.0, -0.002792, -0.005492, 1.0, -0.002792, -0.005492, 1.0, 0.0, 0.0, 1.0, 0.0, 0.0, 1.0, 0.0, 0.0, 1.0, 0.0, 0.0, 1.0, 0.0, -1.0, 0.0, 0.0, -1.0, 0.0, 0.0, -1.0, 0.0, 0.0, -1.0, 0.0, -1.462e-10, -1.0, 8.876e-08, -1.462e-10, -1.0, 8.876e-08, -1.462e-10, -1.0, 8.876e-08, -1.462e-10, -1.0, 8.876e-08, 0.0, 1.0, -6.513e-08, 0.0, 1.0, -6.513e-08, 0.0, 1.0, -6.513e-08, 0.0, 1.0, -6.513e-08, 0.0, 1.0, 8.089e-08, 0.0, 1.0, 8.089e-08, 0.0, 1.0, 8.089e-08, 0.0, 1.0, 8.089e-08, 0.0, 0.0, 1.0, 0.0, 0.0, 1.0, 0.0, 0.0, 1.0, 0.0, 0.0, 1.0, 3.698e-08, -1.0, -9.361e-08, 3.698e-08, -1.0, -9.361e-08, 3.698e-08, -1.0, -9.361e-08, 3.698e-08, -1.0, -9.361e-08, 0.0, 0.0, -1.0, 0.0, 0.0, -1.0, 0.0, 0.0, -1.0, 0.0, 0.0, -1.0, 0.0, 0.0, -1.0, 0.0, 0.0, -1.0, 0.0, 0.0, -1.0, 0.0, 0.0, -1.0, -1.85e-07, 0.0, 1.0, -1.85e-07, 0.0, 1.0, -1.85e-07, 0.0, 1.0, -1.85e-07, 0.0, 1.0, 0.0, 1.0, 0.0, 0.0, 1.0, 0.0, 0.0, 1.0, 0.0, 0.0, 1.0, 0.0, 0.0, 1.0, 0.0, 0.0, 1.0, 0.0, 0.0, 1.0, 0.0, 0.0, 1.0, 0.0, -1.459e-10, -1.0, 5.223e-08, -1.459e-10, -1.0, 5.223e-08, -1.459e-10, -1.0, 5.223e-08, -1.459e-10, -1.0, 5.223e-08, 0.0, -1.0, 0.0, 0.0, -1.0, 0.0, 0.0, -1.0, 0.0, 0.0, -1.0, 0.0, -1.696e-07, 0.0, 1.0, -1.696e-07, 0.0, 1.0, -1.696e-07, 0.0, 1.0, -1.696e-07, 0.0, 1.0, 0.005717, 0.006294, 1.0, 0.005717, 0.006294, 1.0, 0.005717, 0.006294, 1.0, 0.005717, 0.006294, 1.0, 0.0101, 0.0001361, 0.9999, 0.0101, 0.0001361, 0.9999, 0.0101, 0.0001361, 0.9999, 0.0101, 0.0001361, 0.9999, 0.0, 1.0, 0.0, 0.0, 1.0, 0.0, 0.0, 1.0, 0.0, 0.0, 1.0, 0.0, 3.076e-08, -1.0, 0.0, 3.076e-08, -1.0, 0.0, 3.076e-08, -1.0, 0.0, 3.076e-08, -1.0, 0.0, 0.9997, 0.003546, -0.02455, 0.9997, 0.003546, -0.02455, 0.9997, 0.003546, -0.02455, 0.9997, 0.003546, -0.02455, 0.0, -1.0, 6.397e-08, 0.0, -1.0, 6.397e-08, 0.0, -1.0, 6.397e-08, 0.0, -1.0, 6.397e-08, 0.0, 1.0, 2.09e-08, 0.0, 1.0, 2.09e-08, 0.0, 1.0, 2.09e-08, 0.0, 1.0, 2.09e-08, 0.0, -1.0, -6.462e-09, 0.0, -1.0, -6.462e-09, 0.0, -1.0, -6.462e-09, 0.0, -1.0, -6.462e-09, 0.0, 1.0, 1.915e-07, 0.0, 1.0, 1.915e-07, 0.0, 1.0, 1.915e-07, 0.0, 1.0, 1.915e-07, 0.0, -1.0, 1.015e-07, 0.0, -1.0, 1.015e-07, 0.0, -1.0, 1.015e-07, 0.0, -1.0, 1.015e-07, 0.0, 0.0, -1.0, 0.0, 0.0, -1.0, 0.0, 0.0, -1.0, 0.0, 0.0, -1.0, 0.0, 0.0, -1.0, 0.0, 0.0, -1.0, 0.0, 0.0, -1.0, 0.0, 0.0, -1.0, 0.0, 1.0, -4.082e-08, 0.0, 1.0, -4.082e-08, 0.0, 1.0, -4.082e-08, 0.0, 1.0, -4.082e-08, -2.239e-06, -0.01, 0.9999, -2.239e-06, -0.01, 0.9999, -2.239e-06, -0.01, 0.9999, -2.239e-06, -0.01, 0.9999, 1.834e-10, -1.0, -7.852e-08, 1.834e-10, -1.0, -7.852e-08, 1.834e-10, -1.0, -7.852e-08, 1.834e-10, -1.0, -7.852e-08, 1.0, -0.0006105, 0.0, 1.0, -0.0006105, 0.0, 1.0, -0.0006105, 0.0, 1.0, -0.0006105, 0.0, -0.9996, -0.003368, 0.02915, -0.9996, -0.003368, 0.02915, -0.9996, -0.003368, 0.02915, -0.9996, -0.003368, 0.02915, 0.0, 0.999, 0.04413, 0.0, 0.999, 0.04413, 0.0, 0.999, 0.04413, 0.0, 0.999, 0.04413, -1.0, 0.001221, 0.0, -1.0, 0.001221, 0.0, -1.0, 0.001221, 0.0, -1.0, 0.001221, 0.0])] * 3)])
me_cube = bpy.data.meshes.new('Cube')
me_cube.from_pydata([(-1.264, -0.06097, 0.00282), (-1.264, -0.06097, 2.322), (-1.264, 0.101, 0.00282), (-1.264, 0.101, 2.322), (0.02988, -0.06097, 0.00282), (0.02988, -0.06097, 2.322), (0.02988, 0.101, 0.00282), (0.02988, 0.101, 2.322)], [], [(0, 1, 3, 2), (2, 3, 7, 6), (6, 7, 5, 4), (4, 5, 1, 0), (2, 6, 4, 0), (7, 3, 1, 5)])
me_cube.polygons.foreach_set('use_smooth', [True] * 6)
_k = set([(0, 1), (0, 2), (0, 4), (1, 3), (1, 5), (2, 3), (2, 6), (3, 7), (4, 5), (4, 6), (5, 7), (6, 7)])
me_cube.attributes.new('sharp_edge', 'BOOLEAN', 'EDGE').data.foreach_set('value', [ (min(e.vertices), max(e.vertices)) in _k for e in me_cube.edges])
_uv = me_cube.uv_layers.new(name='UVMap')
_uv.uv.foreach_set('vector', [0.844, 0.8592, 0.844, 0.037, 0.8924, 0.037, 0.8924, 0.8592, 0.4035, 0.037, 0.4035, 0.8592, 0.01738, 0.8592, 0.01738, 0.037, 0.9451, 0.037, 0.9451, 0.8592, 0.8967, 0.8592, 0.8967, 0.037, 0.4383, 0.037, 0.4383, 0.8592, 0.8245, 0.8592, 0.8245, 0.037, 0.9495, 0.9794, 0.9495, 0.5206, 0.9978, 0.5206, 0.9978, 0.9794, 0.9978, 0.02064, 0.9978, 0.4794, 0.9495, 0.4794, 0.9495, 0.02064])
me_cube.materials.append(mat_singledoor)
me_cube.use_remesh_fix_poles = True
me_cube.use_remesh_preserve_attributes = False
me_cube.use_mirror_vertex_groups = False
me_cube.update()
me_cube.normals_split_custom_set([tuple(v) for v in zip(*[iter([-1.0, 0.0, 0.0, -1.0, 0.0, 0.0, -1.0, 0.0, 0.0, -1.0, 0.0, 0.0, 0.0, 1.0, 0.0, 0.0, 1.0, 0.0, 0.0, 1.0, 0.0, 0.0, 1.0, 0.0, 1.0, 0.0, 0.0, 1.0, 0.0, 0.0, 1.0, 0.0, 0.0, 1.0, 0.0, 0.0, 0.0, -1.0, 0.0, 0.0, -1.0, 0.0, 0.0, -1.0, 0.0, 0.0, -1.0, 0.0, 0.0, 0.0, -1.0, 0.0, 0.0, -1.0, 0.0, 0.0, -1.0, 0.0, 0.0, -1.0, 0.0, 0.0, 1.0, 0.0, 0.0, 1.0, 0.0, 0.0, 1.0, 0.0, 0.0, 1.0])] * 3)])

# ---- objects
ob_object = bpy.data.objects.new('Object', me_mesh)
ob_slotpos1 = bpy.data.objects.new('SlotPos1', None)
ob_slotpos2 = bpy.data.objects.new('SlotPos2', None)
ob_slotpos3 = bpy.data.objects.new('SlotPos3', None)
ob_slotpos4 = bpy.data.objects.new('SlotPos4', None)
ob_textpos = bpy.data.objects.new('TextPos', None)
ob_cube = bpy.data.objects.new('Cube', me_cube)

# ---- transforms, parenting, visibility, modifiers, constraints
ob_object.location = (0.0, 0.0, 0.0)
ob_object.rotation_euler = (1.571, -0.0, 0.0)
ob_object.scale = (0.01, 0.01, 0.01)
ob_object.color = (0.8, 0.8, 0.8, 1.0)
ob_object.show_wire = True
ob_object.lineart.crease_threshold = 0.0
ob_slotpos1.location = (0.0, 0.0, 350.0)
ob_slotpos1.rotation_euler = (-8.742e-08, -3.142, -8.742e-08)
ob_slotpos1.color = (0.8, 0.8, 0.8, 1.0)
ob_slotpos1.lineart.crease_threshold = 0.0
ob_slotpos2.location = (-250.0, 0.0, 350.0)
ob_slotpos2.rotation_euler = (-8.742e-08, -3.142, -8.742e-08)
ob_slotpos2.color = (0.8, 0.8, 0.8, 1.0)
ob_slotpos2.lineart.crease_threshold = 0.0
ob_slotpos3.location = (-500.0, 0.0, 350.0)
ob_slotpos3.rotation_euler = (-8.742e-08, -3.142, -8.742e-08)
ob_slotpos3.color = (0.8, 0.8, 0.8, 1.0)
ob_slotpos3.lineart.crease_threshold = 0.0
ob_slotpos4.location = (-750.0, 0.0, 350.0)
ob_slotpos4.rotation_euler = (-8.742e-08, -3.142, -8.742e-08)
ob_slotpos4.color = (0.8, 0.8, 0.8, 1.0)
ob_slotpos4.lineart.crease_threshold = 0.0
ob_textpos.location = (-375.0, 230.0, 470.0)
ob_textpos.rotation_euler = (-8.742e-08, -3.142, -8.742e-08)
ob_textpos.color = (0.8, 0.8, 0.8, 1.0)
ob_textpos.lineart.crease_threshold = 0.0
ob_cube.location = (0.0, 0.0, 0.0)
ob_cube.rotation_euler = (-1.629e-07, 0.0, 0.0)
ob_cube.color = (0.8, 0.8, 0.8, 1.0)
ob_cube.lineart.crease_threshold = 0.0

# ---- collection membership
col_collection.objects.link(ob_object)
col_collection.objects.link(ob_slotpos1)
col_collection.objects.link(ob_slotpos2)
col_collection.objects.link(ob_slotpos3)
col_collection.objects.link(ob_slotpos4)
col_collection.objects.link(ob_textpos)
col_collection.objects.link(ob_cube)

# ---- scene / render settings (as saved in the file)
scene.frame_start = 1; scene.frame_end = 250; scene.frame_set(1)
scene.render.engine = 'BLENDER_EEVEE_NEXT'
scene.cycles.use_denoising = False
scene.cycles.samples = 128
scene.cycles.sampling_pattern = 'TABULATED_SOBOL'
scene.cycles.use_adaptive_sampling = False
scene.cycles.use_light_tree = False
scene.view_settings.view_transform = 'Filmic'
bpy.context.view_layer.update()

# ---- added for rendering (the .blend has no active camera and no usable light): camera, sun
cam_auto = bpy.data.cameras.new('AutoCamera')
cam_auto.lens = 50.0
cam_auto.sensor_width = 36.0
cam_auto.clip_end = 1000.0
ob_auto_camera = bpy.data.objects.new('AutoCamera', cam_auto)
scene.collection.objects.link(ob_auto_camera)
ob_auto_camera.location = (11.0632, -13.3363, 8.99957)
ob_auto_camera.rotation_euler = (1.09748, -7.21219e-08, 0.694738)
scene.camera = ob_auto_camera
light_auto_sun = bpy.data.lights.new('AutoSun', 'SUN')
light_auto_sun.energy = 3.0
light_auto_sun.angle = 0.0523599
ob_auto_sun = bpy.data.objects.new('AutoSun', light_auto_sun)
scene.collection.objects.link(ob_auto_sun)
ob_auto_sun.rotation_euler = (0.872665, 0.174533, 0.523599)
bpy.context.view_layer.update()
